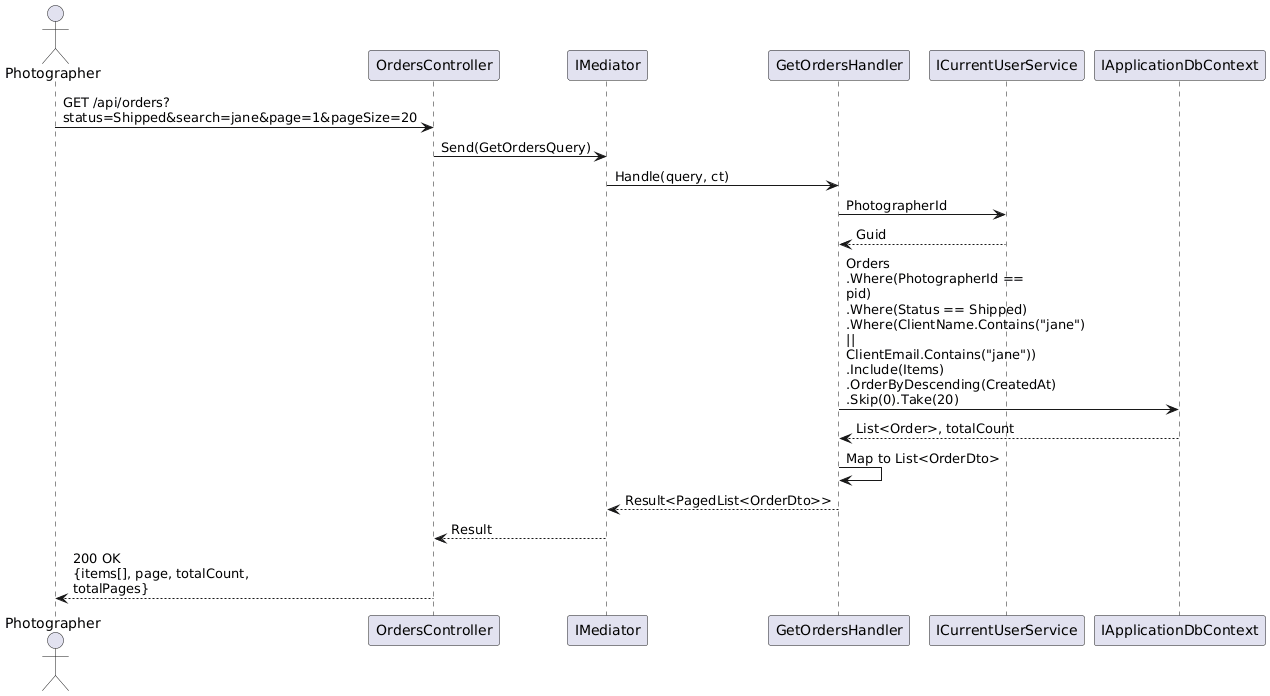

The diagram above was rendered by PlantUML. Its source (embedded in the PNG):
@startuml
skinparam maxMessageSize 200
actor Photographer
participant "OrdersController" as ctrl
participant "IMediator" as med
participant "GetOrdersHandler" as handler
participant "ICurrentUserService" as user
participant "IApplicationDbContext" as db

Photographer -> ctrl : GET /api/orders?\nstatus=Shipped&search=jane&page=1&pageSize=20
ctrl -> med : Send(GetOrdersQuery)
med -> handler : Handle(query, ct)

handler -> user : PhotographerId
user --> handler : Guid

handler -> db : Orders\n.Where(PhotographerId == pid)\n.Where(Status == Shipped)\n.Where(ClientName.Contains("jane")\n|| ClientEmail.Contains("jane"))\n.Include(Items)\n.OrderByDescending(CreatedAt)\n.Skip(0).Take(20)
db --> handler : List<Order>, totalCount

handler -> handler : Map to List<OrderDto>
handler --> med : Result<PagedList<OrderDto>>
med --> ctrl : Result
ctrl --> Photographer : 200 OK\n{items[], page, totalCount, totalPages}
@enduml